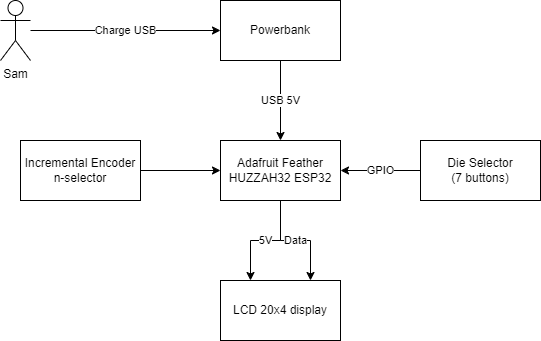

The diagram above was exported from draw.io. Its source (the exported page's mxGraphModel, read from the mxfile embedded in the PNG):
<mxGraphModel dx="2074" dy="1188" grid="1" gridSize="10" guides="1" tooltips="1" connect="1" arrows="1" fold="1" page="1" pageScale="1" pageWidth="1169" pageHeight="827" background="#ffffff" math="0" shadow="0">
  <root>
    <mxCell id="0" />
    <mxCell id="1" parent="0" />
    <mxCell id="nJsbVnnqbmLibnUtrgPl-6" value="USB 5V" style="edgeStyle=orthogonalEdgeStyle;rounded=0;orthogonalLoop=1;jettySize=auto;html=1;" parent="1" source="nJsbVnnqbmLibnUtrgPl-1" target="nJsbVnnqbmLibnUtrgPl-5" edge="1">
      <mxGeometry relative="1" as="geometry" />
    </mxCell>
    <mxCell id="nJsbVnnqbmLibnUtrgPl-1" value="Powerbank" style="rounded=0;whiteSpace=wrap;html=1;" parent="1" vertex="1">
      <mxGeometry x="320" y="310" width="120" height="60" as="geometry" />
    </mxCell>
    <mxCell id="nJsbVnnqbmLibnUtrgPl-3" value="Charge USB" style="edgeStyle=orthogonalEdgeStyle;rounded=0;orthogonalLoop=1;jettySize=auto;html=1;entryX=0;entryY=0.5;entryDx=0;entryDy=0;" parent="1" source="nJsbVnnqbmLibnUtrgPl-2" target="nJsbVnnqbmLibnUtrgPl-1" edge="1">
      <mxGeometry relative="1" as="geometry" />
    </mxCell>
    <mxCell id="nJsbVnnqbmLibnUtrgPl-2" value="Sam" style="shape=umlActor;verticalLabelPosition=bottom;verticalAlign=top;html=1;outlineConnect=0;" parent="1" vertex="1">
      <mxGeometry x="100" y="310" width="30" height="60" as="geometry" />
    </mxCell>
    <mxCell id="nJsbVnnqbmLibnUtrgPl-11" value="5V" style="edgeStyle=orthogonalEdgeStyle;rounded=0;orthogonalLoop=1;jettySize=auto;html=1;entryX=0.25;entryY=0;entryDx=0;entryDy=0;" parent="1" source="nJsbVnnqbmLibnUtrgPl-5" target="nJsbVnnqbmLibnUtrgPl-10" edge="1">
      <mxGeometry relative="1" as="geometry" />
    </mxCell>
    <mxCell id="nJsbVnnqbmLibnUtrgPl-16" value="GPIO" style="edgeStyle=orthogonalEdgeStyle;rounded=0;orthogonalLoop=1;jettySize=auto;html=1;" parent="1" source="nJsbVnnqbmLibnUtrgPl-15" target="nJsbVnnqbmLibnUtrgPl-5" edge="1">
      <mxGeometry relative="1" as="geometry" />
    </mxCell>
    <mxCell id="nJsbVnnqbmLibnUtrgPl-18" value="" style="edgeStyle=orthogonalEdgeStyle;rounded=0;orthogonalLoop=1;jettySize=auto;html=1;" parent="1" source="nJsbVnnqbmLibnUtrgPl-17" target="nJsbVnnqbmLibnUtrgPl-5" edge="1">
      <mxGeometry relative="1" as="geometry" />
    </mxCell>
    <mxCell id="nJsbVnnqbmLibnUtrgPl-19" value="Data" style="edgeStyle=orthogonalEdgeStyle;rounded=0;orthogonalLoop=1;jettySize=auto;html=1;entryX=0.75;entryY=0;entryDx=0;entryDy=0;" parent="1" source="nJsbVnnqbmLibnUtrgPl-5" target="nJsbVnnqbmLibnUtrgPl-10" edge="1">
      <mxGeometry relative="1" as="geometry" />
    </mxCell>
    <mxCell id="nJsbVnnqbmLibnUtrgPl-5" value="Adafruit Feather&lt;br&gt;HUZZAH32 ESP32" style="whiteSpace=wrap;html=1;rounded=0;" parent="1" vertex="1">
      <mxGeometry x="320" y="450" width="120" height="60" as="geometry" />
    </mxCell>
    <mxCell id="nJsbVnnqbmLibnUtrgPl-10" value="LCD 20x4 display" style="whiteSpace=wrap;html=1;rounded=0;" parent="1" vertex="1">
      <mxGeometry x="320" y="590" width="120" height="60" as="geometry" />
    </mxCell>
    <mxCell id="nJsbVnnqbmLibnUtrgPl-15" value="Die Selector&lt;br&gt;(7 buttons)" style="whiteSpace=wrap;html=1;rounded=0;" parent="1" vertex="1">
      <mxGeometry x="520" y="450" width="120" height="60" as="geometry" />
    </mxCell>
    <mxCell id="nJsbVnnqbmLibnUtrgPl-17" value="Incremental Encoder&lt;br&gt;n-selector" style="whiteSpace=wrap;html=1;rounded=0;" parent="1" vertex="1">
      <mxGeometry x="120" y="450" width="120" height="60" as="geometry" />
    </mxCell>
  </root>
</mxGraphModel>